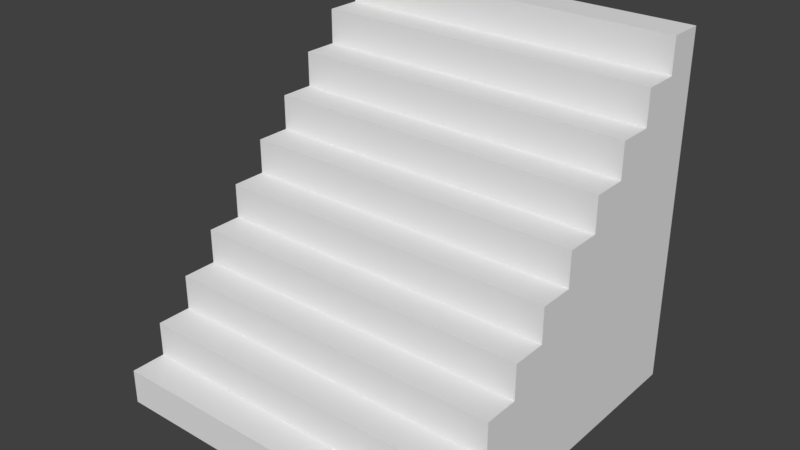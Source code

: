 # Source: stairs.blend  (saved by Blender 2.78.0; exported with 4.5.12 LTS)
import bpy
from mathutils import Matrix  # noqa: F401  (used for matrix-valued properties, if any)

bpy.ops.wm.read_factory_settings(use_empty=True)
scene = bpy.context.scene
scene.name = 'Scene'

# ---- collections
col_collection_1 = bpy.data.collections.new('Collection 1'); scene.collection.children.link(col_collection_1)

# ---- world
world_world = bpy.data.worlds.new('World'); scene.world = world_world
world_world.color = (0.05088, 0.05088, 0.05088)
world_world.use_sun_shadow = False
world_world.sun_shadow_jitter_overblur = 0.0
world_world.cycles.sampling_method = 'MANUAL'

# ---- meshes
me_cube = bpy.data.meshes.new('Cube')
me_cube.from_pydata([(-1.0, -1.0, -1.0), (-1.0, -1.0, 1.0), (1.0, -1.0, -1.0), (1.0, -1.0, 1.0), (-1.0, 1.0, 1.0), (-1.0, 1.0, 3.0), (1.0, 1.0, 1.0), (1.0, 1.0, 3.0), (1.0, 3.0, 3.0), (-1.0, 3.0, 3.0), (-1.0, 3.0, 5.0), (-1.0, 5.0, 5.0), (1.0, 3.0, 5.0), (-1.0, 5.0, 7.0), (1.0, 5.0, 5.0), (1.0, 5.0, 7.0), (-1.0, 7.0, 7.0), (-1.0, 7.0, 9.0), (1.0, 7.0, 7.0), (1.0, 7.0, 9.0), (-1.0, 9.0, 9.0), (-1.0, 9.0, 11.0), (1.0, 9.0, 9.0), (1.0, 9.0, 11.0), (1.0, 11.0, 11.0), (-1.0, 11.0, 11.0), (-1.0, 11.0, 13.0), (1.0, 11.0, 13.0), (-1.0, 13.0, 13.0), (-1.0, 13.0, 15.0), (-1.0, 15.0, 15.0), (1.0, 13.0, 13.0), (1.0, 13.0, 15.0), (-1.0, 15.0, 17.0), (-1.0, 17.0, 17.0), (1.0, 15.0, 15.0), (1.0, 15.0, 17.0), (1.0, 17.0, 17.0), (-1.0, 17.0, 19.0), (-1.0, 19.0, 19.0), (1.0, 17.0, 19.0), (1.0, 19.0, 19.0), (-1.0, 19.0, -1.0), (1.0, 19.0, -1.0), (1.0, -1.0, -1.0), (1.0, -1.0, 1.0), (1.0, 1.0, 1.0), (1.0, 1.0, 3.0), (1.0, 3.0, 3.0), (1.0, 3.0, 5.0), (1.0, 5.0, 5.0), (1.0, 5.0, 7.0), (1.0, 7.0, 7.0), (1.0, 7.0, 9.0), (1.0, 9.0, 9.0), (1.0, 9.0, 11.0), (1.0, 11.0, 11.0), (1.0, 11.0, 13.0), (1.0, 13.0, 13.0), (1.0, 13.0, 15.0), (1.0, 15.0, 15.0), (1.0, 15.0, 17.0), (1.0, 17.0, 17.0), (1.0, 17.0, 19.0), (1.0, 19.0, 19.0), (1.0, 19.0, -1.0)], [], [(2, 3, 1, 0), (6, 4, 1, 3), (6, 7, 5, 4), (8, 9, 5, 7), (8, 12, 10, 9), (14, 11, 10, 12), (14, 15, 13, 11), (18, 16, 13, 15), (18, 19, 17, 16), (22, 20, 17, 19), (22, 23, 21, 20), (24, 25, 21, 23), (24, 27, 26, 25), (31, 28, 26, 27), (31, 32, 29, 28), (35, 30, 29, 32), (35, 36, 33, 30), (37, 34, 33, 36), (37, 40, 38, 34), (41, 39, 38, 40), (39, 41, 43, 42), (42, 43, 2, 0), (41, 37, 35, 31, 24, 22, 18, 14, 8, 6, 2), (42, 0, 39), (0, 1, 4), (5, 9, 4), (10, 11, 9), (13, 16, 11), (17, 20, 16), (21, 25, 20), (26, 28, 25), (29, 30, 28), (33, 34, 30), (38, 39, 34), (65, 64, 44), (44, 46, 45), (48, 47, 46), (50, 49, 48), (52, 51, 50), (54, 53, 52), (56, 55, 54), (58, 57, 56), (60, 59, 58), (62, 61, 60), (63, 62, 64)])
_uv = me_cube.uv_layers.new(name='UVMap')
_uv.uv.foreach_set('vector', [6.371, 0.7502, 6.371, 0.9998, 2.379, 0.9998, 2.379, 0.7502, 0.371, 0.781, -3.621, 0.781, -3.621, 0.5315, 0.371, 0.5315, 6.371, 0.0315, 6.371, 0.281, 2.379, 0.281, 2.379, 0.0315, 8.371, 0.281, 4.379, 0.281, 4.379, 0.0315, 8.371, 0.0315, 2.871, 0.0315, 2.871, 0.281, -1.121, 0.281, -1.121, 0.0315, 4.371, 0.781, 0.379, 0.781, 0.379, 0.5315, 4.371, 0.5315, -1.629, 1.031, -1.629, 1.281, -5.621, 1.281, -5.621, 1.031, -4.129, 0.781, -8.121, 0.781, -8.121, 0.5315, -4.129, 0.5315, 2.371, 0.5315, 2.371, 0.781, -1.621, 0.781, -1.621, 0.5315, -4.129, 0.281, -8.121, 0.281, -8.121, 0.0315, -4.129, 0.0315, 6.871, 0.5315, 6.871, 0.781, 2.879, 0.781, 2.879, 0.5315, -3.629, 0.281, -7.621, 0.281, -7.621, 0.0315, -3.629, 0.0315, -1.629, 0.5315, -1.629, 0.781, -5.621, 0.781, -5.621, 0.5315, 3.871, 0.281, -0.121, 0.281, -0.121, 0.0315, 3.871, 0.0315, 2.871, 0.5315, 2.871, 0.781, -1.121, 0.781, -1.121, 0.5315, 0.371, 0.281, -3.621, 0.281, -3.621, 0.0315, 0.371, 0.0315, -1.629, 0.5315, -1.629, 0.781, -5.621, 0.781, -5.621, 0.5315, -0.129, 0.281, -4.121, 0.281, -4.121, 0.0315, -0.129, 0.0315, -1.629, 0.0315, -1.629, 0.281, -5.621, 0.281, -5.621, 0.0315, 4.371, 0.281, 0.379, 0.281, 0.379, 0.0315, 4.371, 0.0315, 1.0, 0.9999, 3.162e-05, 1.0, 3.162e-05, 3.162e-05, 1.0, 5.348e-10, 1.0, 3.162e-05, 1.0, 0.975, 3.162e-05, 0.975, 3.162e-05, 3.22e-05, 0.0, 0.05, 0.0, -0.95, 0.0, -1.95, 0.0, -2.95, 0.0, -3.95, 0.0, -4.95, 0.0, -5.95, 0.0, -6.95, 0.0, -7.95, 0.0, -8.95, 0.0, -9.95, 0.004358, 0.004358, -0.9956, 0.004358, 0.004358, 1.004, 0.004358, 0.004358, 0.004358, 0.1044, 0.1044, 0.1044, 0.004358, 0.004358, 0.1044, 0.004358, 0.004358, -0.09564, 0.004358, 0.004358, 0.1044, 0.004358, 0.004358, -0.09564, 0.004358, 0.004358, 0.1044, 0.004358, 0.004358, -0.09564, 0.004358, 0.004358, 0.1044, 0.004358, 0.004358, -0.09564, 0.004358, 0.004358, 0.1044, 0.004358, 0.004358, -0.09564, 0.004358, 0.004358, 0.1044, 0.004358, 0.004358, -0.09564, 0.004358, 0.004358, 0.1044, 0.004358, 0.004358, -0.09564, 0.004358, 0.004358, 0.1044, 0.004358, 0.004358, -0.09564, 0.004358, 0.004358, 0.1044, 0.004358, 0.004358, -0.09564, 0.004358, 0.004358, 0.004358, 1.004, -0.9956, 0.004358, 0.004358, 0.004358, 0.1044, 0.1044, 0.004358, 0.1044, 0.004358, 0.004358, -0.09564, 0.004358, -0.09564, -0.09564, 0.004358, 0.004358, -0.09564, 0.004358, -0.09564, -0.09564, 0.004358, 0.004358, -0.09564, 0.004358, -0.09564, -0.09564, 0.004358, 0.004358, -0.09564, 0.004358, -0.09564, -0.09564, 0.004358, 0.004358, -0.09564, 0.004358, -0.09564, -0.09564, 0.004358, 0.004358, -0.09564, 0.004358, -0.09564, -0.09564, 0.004358, 0.004358, -0.09564, 0.004358, -0.09564, -0.09564, 0.004358, 0.004358, -0.09564, 0.004358, -0.09564, -0.09564, 0.004358, 0.004358, 0.004358, -0.09564, 0.1044, 0.004358])
me_cube.use_remesh_preserve_volume = False
me_cube.use_remesh_preserve_attributes = False
me_cube.use_mirror_vertex_groups = False
me_cube.update()

# ---- objects
ob_cube = bpy.data.objects.new('Cube', me_cube)

# ---- transforms, parenting, visibility, modifiers, constraints
ob_cube.location = (0.0, 0.1, 0.1)
ob_cube.scale = (1.0, 0.1, 0.1)
ob_cube.lineart.crease_threshold = 0.0

# ---- collection membership
col_collection_1.objects.link(ob_cube)

# ---- scene / render settings (as saved in the file)
scene.frame_start = 1; scene.frame_end = 250; scene.frame_set(1)
scene.render.engine = 'BLENDER_EEVEE_NEXT'
scene.render.resolution_percentage = 50
scene.render.dither_intensity = 0.0
scene.cycles.use_denoising = False
scene.cycles.samples = 128
scene.cycles.sampling_pattern = 'TABULATED_SOBOL'
scene.cycles.light_sampling_threshold = 0.0
scene.cycles.use_adaptive_sampling = False
scene.cycles.use_light_tree = False
scene.cycles.blur_glossy = 0.0
scene.cycles.sample_clamp_indirect = 0.0
scene.view_settings.view_transform = 'Standard'
bpy.context.view_layer.update()

# ---- added for rendering (the .blend has no active camera and no usable light): camera, sun
cam_auto = bpy.data.cameras.new('AutoCamera')
cam_auto.lens = 50.0
cam_auto.sensor_width = 36.0
cam_auto.clip_end = 1000.0
ob_auto_camera = bpy.data.objects.new('AutoCamera', cam_auto)
scene.collection.objects.link(ob_auto_camera)
ob_auto_camera.location = (3.20507, -2.84609, 3.56406)
ob_auto_camera.rotation_euler = (1.09748, -7.21219e-08, 0.694738)
scene.camera = ob_auto_camera
light_auto_sun = bpy.data.lights.new('AutoSun', 'SUN')
light_auto_sun.energy = 3.0
light_auto_sun.angle = 0.0523599
ob_auto_sun = bpy.data.objects.new('AutoSun', light_auto_sun)
scene.collection.objects.link(ob_auto_sun)
ob_auto_sun.rotation_euler = (0.872665, 0.174533, 0.523599)
bpy.context.view_layer.update()
